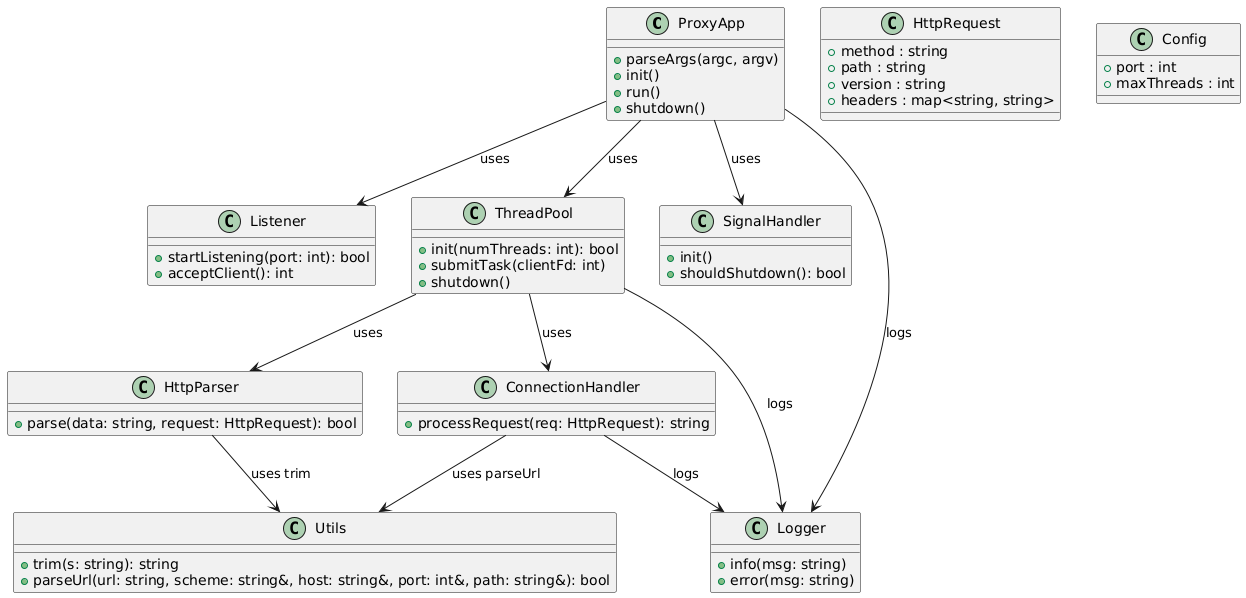

The diagram above was rendered by PlantUML. Its source (embedded in the PNG):
@startuml
class ProxyApp {
  +parseArgs(argc, argv)
  +init()
  +run()
  +shutdown()
}

class Listener {
  +startListening(port: int): bool
  +acceptClient(): int
}

class ThreadPool {
  +init(numThreads: int): bool
  +submitTask(clientFd: int)
  +shutdown()
}

class HttpRequest {
  +method : string
  +path : string
  +version : string
  +headers : map<string, string>
}

class HttpParser {
  +parse(data: string, request: HttpRequest): bool
}

class ConnectionHandler {
  +processRequest(req: HttpRequest): string
}

class SignalHandler {
  +init()
  +shouldShutdown(): bool
}

class Logger {
  +info(msg: string)
  +error(msg: string)
}

class Config {
  +port : int
  +maxThreads : int
}

class Utils {
  +trim(s: string): string
  +parseUrl(url: string, scheme: string&, host: string&, port: int&, path: string&): bool
}

ProxyApp --> Listener : uses
ProxyApp --> ThreadPool : uses
ThreadPool --> HttpParser : uses
ThreadPool --> ConnectionHandler : uses
ConnectionHandler --> Utils : uses parseUrl
ThreadPool --> Logger : logs
ProxyApp --> SignalHandler : uses
ProxyApp --> Logger : logs
ConnectionHandler --> Logger : logs
HttpParser --> Utils : uses trim
@enduml